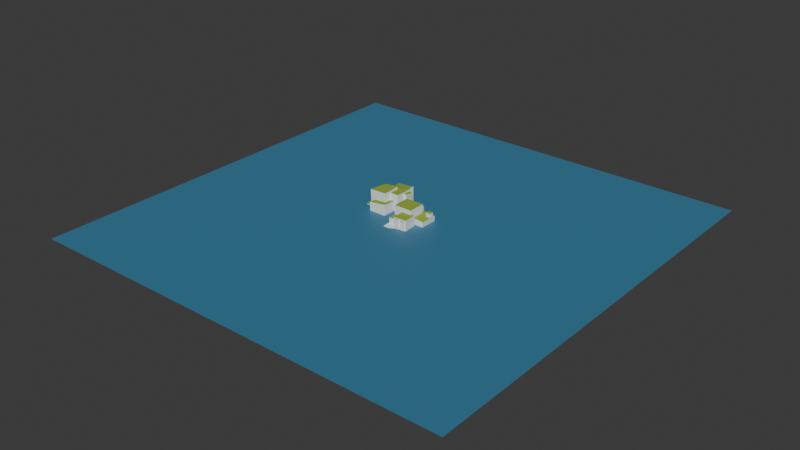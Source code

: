 # Source: lighthouse.blend  (saved by Blender 4.2.66; exported with 4.5.12 LTS)
import bpy
from mathutils import Matrix  # noqa: F401  (used for matrix-valued properties, if any)

bpy.ops.wm.read_factory_settings(use_empty=True)
scene = bpy.context.scene
scene.name = 'Scene'

# ---- collections
col_collection = bpy.data.collections.new('Collection'); scene.collection.children.link(col_collection)

# ---- materials (node trees are filled in below, after node groups)
mat_e5efef = bpy.data.materials.new('e5efef')
mat_94ad39 = bpy.data.materials.new('94ad39')
mat_sea = bpy.data.materials.new('sea')

# ---- material node trees
mat_e5efef.use_nodes = True; mat_e5efef.node_tree.nodes.clear()
_N = mat_e5efef.node_tree.nodes; _L = mat_e5efef.node_tree.links
n0 = _N.new('ShaderNodeBsdfPrincipled'); n0.name = 'Principled BSDF'; n0.location = (10, 300)
n0.inputs[0].default_value = (0.7835, 0.8632, 0.8632, 1.0)
n0.inputs[2].default_value = 1.0
n1 = _N.new('ShaderNodeOutputMaterial'); n1.name = 'Material Output'; n1.location = (300, 300)
_L.new(n0.outputs[0], n1.inputs[0])
n1.is_active_output = True
mat_94ad39.use_nodes = True; mat_94ad39.node_tree.nodes.clear()
_N = mat_94ad39.node_tree.nodes; _L = mat_94ad39.node_tree.links
n0 = _N.new('ShaderNodeBsdfPrincipled'); n0.name = 'Principled BSDF'; n0.location = (10, 300)
n0.inputs[0].default_value = (0.2961, 0.4179, 0.04092, 1.0)
n0.inputs[2].default_value = 1.0
n1 = _N.new('ShaderNodeOutputMaterial'); n1.name = 'Material Output'; n1.location = (300, 300)
_L.new(n0.outputs[0], n1.inputs[0])
n1.is_active_output = True
mat_sea.use_nodes = True; mat_sea.node_tree.nodes.clear()
_N = mat_sea.node_tree.nodes; _L = mat_sea.node_tree.links
n0 = _N.new('ShaderNodeBsdfPrincipled'); n0.name = 'Principled BSDF'; n0.location = (10, 300)
n0.inputs[0].default_value = (0.04666, 0.2159, 0.3663, 1.0)
n0.inputs[4].default_value = 0.9
n1 = _N.new('ShaderNodeOutputMaterial'); n1.name = 'Material Output'; n1.location = (300, 300)
_L.new(n0.outputs[0], n1.inputs[0])
n1.is_active_output = True

# ---- world
world_world = bpy.data.worlds.new('World'); scene.world = world_world
world_world.use_nodes = True; world_world.node_tree.nodes.clear()
_N = world_world.node_tree.nodes; _L = world_world.node_tree.links
n0 = _N.new('ShaderNodeOutputWorld'); n0.name = 'World Output'; n0.location = (300, 300)
n1 = _N.new('ShaderNodeBackground'); n1.name = 'Background'; n1.location = (10, 300)
n1.inputs[0].default_value = (0.05088, 0.05088, 0.05088, 1.0)
_L.new(n1.outputs[0], n0.inputs[0])
n0.is_active_output = True
world_world.color = (0.05088, 0.05088, 0.05088)
world_world.sun_shadow_jitter_overblur = 0.0

# ---- meshes
me_cube_001 = bpy.data.meshes.new('Cube.001')
me_cube_001.from_pydata([(-10.0, -10.0, -10.0), (-10.0, -10.0, 10.0), (-10.0, 10.0, -10.0), (-10.0, 10.0, 10.0), (10.0, -10.0, -10.0), (10.0, -10.0, 10.0), (10.0, 10.0, -10.0), (10.0, 10.0, 10.0)], [], [(0, 1, 3, 2), (2, 3, 7, 6), (6, 7, 5, 4), (4, 5, 1, 0), (2, 6, 4, 0), (7, 3, 1, 5)])
me_cube_001.polygons.foreach_set('material_index', [0, 0, 0, 0, 0, 1])
_uv = me_cube_001.uv_layers.new(name='UVMap')
_uv.uv.foreach_set('vector', [0.375, 0.0, 0.625, 0.0, 0.625, 0.25, 0.375, 0.25, 0.375, 0.25, 0.625, 0.25, 0.625, 0.5, 0.375, 0.5, 0.375, 0.5, 0.625, 0.5, 0.625, 0.75, 0.375, 0.75, 0.375, 0.75, 0.625, 0.75, 0.625, 1.0, 0.375, 1.0, 0.125, 0.5, 0.375, 0.5, 0.375, 0.75, 0.125, 0.75, 0.625, 0.5, 0.875, 0.5, 0.875, 0.75, 0.625, 0.75])
me_cube_001.materials.append(mat_e5efef)
me_cube_001.materials.append(mat_94ad39)
me_cube_001.update()
me_cube_002 = bpy.data.meshes.new('Cube.002')
me_cube_002.from_pydata([(-22.67, -20.0, -52.68), (-22.67, -20.0, 20.0), (-22.67, 20.0, -52.68), (-22.67, 20.0, 20.0), (20.0, -20.0, -52.68), (20.0, -20.0, 20.0), (20.0, 20.0, -52.68), (20.0, 20.0, 20.0)], [], [(0, 1, 3, 2), (2, 3, 7, 6), (6, 7, 5, 4), (4, 5, 1, 0), (2, 6, 4, 0), (7, 3, 1, 5)])
me_cube_002.polygons.foreach_set('material_index', [0, 0, 0, 0, 0, 1])
_uv = me_cube_002.uv_layers.new(name='UVMap')
_uv.uv.foreach_set('vector', [0.375, 0.0, 0.625, 0.0, 0.625, 0.25, 0.375, 0.25, 0.375, 0.25, 0.625, 0.25, 0.625, 0.5, 0.375, 0.5, 0.375, 0.5, 0.625, 0.5, 0.625, 0.75, 0.375, 0.75, 0.375, 0.75, 0.625, 0.75, 0.625, 1.0, 0.375, 1.0, 0.125, 0.5, 0.375, 0.5, 0.375, 0.75, 0.125, 0.75, 0.625, 0.5, 0.875, 0.5, 0.875, 0.75, 0.625, 0.75])
me_cube_002.materials.append(mat_e5efef)
me_cube_002.materials.append(mat_94ad39)
me_cube_002.update()
me_cube_003 = bpy.data.meshes.new('Cube.003')
me_cube_003.from_pydata([(-15.0, -15.0, -51.0), (-15.0, -15.0, 15.0), (-15.0, 15.0, -51.0), (-15.0, 15.0, 15.0), (15.0, -15.0, -51.0), (15.0, -15.0, 15.0), (15.0, 15.0, -51.0), (15.0, 15.0, 15.0)], [], [(0, 1, 3, 2), (2, 3, 7, 6), (6, 7, 5, 4), (4, 5, 1, 0), (2, 6, 4, 0), (7, 3, 1, 5)])
me_cube_003.polygons.foreach_set('material_index', [0, 0, 0, 0, 0, 1])
_uv = me_cube_003.uv_layers.new(name='UVMap')
_uv.uv.foreach_set('vector', [0.375, 0.0, 0.625, 0.0, 0.625, 0.25, 0.375, 0.25, 0.375, 0.25, 0.625, 0.25, 0.625, 0.5, 0.375, 0.5, 0.375, 0.5, 0.625, 0.5, 0.625, 0.75, 0.375, 0.75, 0.375, 0.75, 0.625, 0.75, 0.625, 1.0, 0.375, 1.0, 0.125, 0.5, 0.375, 0.5, 0.375, 0.75, 0.125, 0.75, 0.625, 0.5, 0.875, 0.5, 0.875, 0.75, 0.625, 0.75])
me_cube_003.materials.append(mat_e5efef)
me_cube_003.materials.append(mat_94ad39)
me_cube_003.update()
me_plane = bpy.data.meshes.new('Plane')
me_plane.from_pydata([(-500.0, -500.0, 0.0), (500.0, -500.0, 0.0), (-500.0, 500.0, 0.0), (500.0, 500.0, 0.0)], [], [(0, 1, 3, 2)])
_uv = me_plane.uv_layers.new(name='UVMap')
_uv.uv.foreach_set('vector', [0.0, 0.0, 1.0, 0.0, 1.0, 1.0, 0.0, 1.0])
me_plane.materials.append(mat_sea)
me_plane.update()
me_cube_004 = bpy.data.meshes.new('Cube.004')
me_cube_004.from_pydata([(-30.0, -10.0, -27.32), (-30.0, -10.0, 10.0), (-30.0, 10.0, -27.32), (-30.0, 10.0, 10.0), (30.0, -10.0, -27.32), (30.0, -10.0, 10.0), (30.0, 10.0, -27.32), (30.0, 10.0, 10.0)], [], [(0, 1, 3, 2), (2, 3, 7, 6), (6, 7, 5, 4), (4, 5, 1, 0), (2, 6, 4, 0), (7, 3, 1, 5)])
_uv = me_cube_004.uv_layers.new(name='UVMap')
_uv.uv.foreach_set('vector', [0.375, 0.0, 0.625, 0.0, 0.625, 0.25, 0.375, 0.25, 0.375, 0.25, 0.625, 0.25, 0.625, 0.5, 0.375, 0.5, 0.375, 0.5, 0.625, 0.5, 0.625, 0.75, 0.375, 0.75, 0.375, 0.75, 0.625, 0.75, 0.625, 1.0, 0.375, 1.0, 0.125, 0.5, 0.375, 0.5, 0.375, 0.75, 0.125, 0.75, 0.625, 0.5, 0.875, 0.5, 0.875, 0.75, 0.625, 0.75])
me_cube_004.materials.append(mat_e5efef)
me_cube_004.update()
me_cube_005 = bpy.data.meshes.new('Cube.005')
me_cube_005.from_pydata([(-15.0, -15.0, -15.0), (-15.0, -15.0, 15.0), (-15.0, 15.0, -15.0), (-15.0, 15.0, 15.0), (15.0, -15.0, -15.0), (15.0, -15.0, 15.0), (15.0, 15.0, -15.0), (15.0, 15.0, 15.0)], [], [(0, 1, 3, 2), (2, 3, 7, 6), (6, 7, 5, 4), (4, 5, 1, 0), (2, 6, 4, 0), (7, 3, 1, 5)])
_uv = me_cube_005.uv_layers.new(name='UVMap')
_uv.uv.foreach_set('vector', [0.375, 0.0, 0.625, 0.0, 0.625, 0.25, 0.375, 0.25, 0.375, 0.25, 0.625, 0.25, 0.625, 0.5, 0.375, 0.5, 0.375, 0.5, 0.625, 0.5, 0.625, 0.75, 0.375, 0.75, 0.375, 0.75, 0.625, 0.75, 0.625, 1.0, 0.375, 1.0, 0.125, 0.5, 0.375, 0.5, 0.375, 0.75, 0.125, 0.75, 0.625, 0.5, 0.875, 0.5, 0.875, 0.75, 0.625, 0.75])
me_cube_005.materials.append(mat_e5efef)
me_cube_005.update()
me_cube_006 = bpy.data.meshes.new('Cube.006')
me_cube_006.from_pydata([(-19.84, -20.0, -20.0), (-19.84, -20.0, 20.0), (-19.84, 20.0, -20.0), (-19.84, 20.0, 20.0), (20.0, -20.0, -20.0), (20.0, -20.0, 20.0), (20.0, 20.0, -20.0), (20.0, 20.0, 20.0)], [], [(0, 1, 3, 2), (2, 3, 7, 6), (6, 7, 5, 4), (4, 5, 1, 0), (2, 6, 4, 0), (7, 3, 1, 5)])
_uv = me_cube_006.uv_layers.new(name='UVMap')
_uv.uv.foreach_set('vector', [0.375, 0.0, 0.625, 0.0, 0.625, 0.25, 0.375, 0.25, 0.375, 0.25, 0.625, 0.25, 0.625, 0.5, 0.375, 0.5, 0.375, 0.5, 0.625, 0.5, 0.625, 0.75, 0.375, 0.75, 0.375, 0.75, 0.625, 0.75, 0.625, 1.0, 0.375, 1.0, 0.125, 0.5, 0.375, 0.5, 0.375, 0.75, 0.125, 0.75, 0.625, 0.5, 0.875, 0.5, 0.875, 0.75, 0.625, 0.75])
me_cube_006.materials.append(mat_e5efef)
me_cube_006.update()
me_cube_007 = bpy.data.meshes.new('Cube.007')
me_cube_007.from_pydata([(-20.0, -20.0, -37.53), (-20.0, -20.0, 20.0), (-20.0, 20.0, -37.53), (-20.0, 20.0, 20.0), (20.0, -20.0, -37.53), (20.0, -20.0, 20.0), (20.0, 20.0, -37.53), (20.0, 20.0, 20.0)], [], [(0, 1, 3, 2), (2, 3, 7, 6), (6, 7, 5, 4), (4, 5, 1, 0), (2, 6, 4, 0), (7, 3, 1, 5)])
me_cube_007.polygons.foreach_set('material_index', [0, 0, 0, 0, 0, 1])
_uv = me_cube_007.uv_layers.new(name='UVMap')
_uv.uv.foreach_set('vector', [0.375, 0.0, 0.625, 0.0, 0.625, 0.25, 0.375, 0.25, 0.375, 0.25, 0.625, 0.25, 0.625, 0.5, 0.375, 0.5, 0.375, 0.5, 0.625, 0.5, 0.625, 0.75, 0.375, 0.75, 0.375, 0.75, 0.625, 0.75, 0.625, 1.0, 0.375, 1.0, 0.125, 0.5, 0.375, 0.5, 0.375, 0.75, 0.125, 0.75, 0.625, 0.5, 0.875, 0.5, 0.875, 0.75, 0.625, 0.75])
me_cube_007.materials.append(mat_e5efef)
me_cube_007.materials.append(mat_94ad39)
me_cube_007.update()
me_cube_008 = bpy.data.meshes.new('Cube.008')
me_cube_008.from_pydata([(-10.0, -10.0, -10.0), (-10.0, -10.0, 10.0), (-10.0, 10.0, -10.0), (-10.0, 10.0, 10.0), (10.0, -10.0, -10.0), (10.0, -10.0, 10.0), (10.0, 10.0, -10.0), (10.0, 10.0, 10.0)], [], [(0, 1, 3, 2), (2, 3, 7, 6), (6, 7, 5, 4), (4, 5, 1, 0), (2, 6, 4, 0), (7, 3, 1, 5)])
_uv = me_cube_008.uv_layers.new(name='UVMap')
_uv.uv.foreach_set('vector', [0.375, 0.0, 0.625, 0.0, 0.625, 0.25, 0.375, 0.25, 0.375, 0.25, 0.625, 0.25, 0.625, 0.5, 0.375, 0.5, 0.375, 0.5, 0.625, 0.5, 0.625, 0.75, 0.375, 0.75, 0.375, 0.75, 0.625, 0.75, 0.625, 1.0, 0.375, 1.0, 0.125, 0.5, 0.375, 0.5, 0.375, 0.75, 0.125, 0.75, 0.625, 0.5, 0.875, 0.5, 0.875, 0.75, 0.625, 0.75])
me_cube_008.materials.append(mat_e5efef)
me_cube_008.update()
me_cube_009 = bpy.data.meshes.new('Cube.009')
me_cube_009.from_pydata([(-10.0, -10.0, -10.0), (-10.0, -10.0, 10.0), (-10.0, 10.0, -10.0), (-10.0, 10.0, 10.0), (10.0, -10.0, -10.0), (10.0, -10.0, 10.0), (10.0, 10.0, -10.0), (10.0, 10.0, 10.0)], [], [(0, 1, 3, 2), (2, 3, 7, 6), (6, 7, 5, 4), (4, 5, 1, 0), (2, 6, 4, 0), (7, 3, 1, 5)])
me_cube_009.polygons.foreach_set('material_index', [0, 0, 0, 0, 0, 1])
_uv = me_cube_009.uv_layers.new(name='UVMap')
_uv.uv.foreach_set('vector', [0.375, 0.0, 0.625, 0.0, 0.625, 0.25, 0.375, 0.25, 0.375, 0.25, 0.625, 0.25, 0.625, 0.5, 0.375, 0.5, 0.375, 0.5, 0.625, 0.5, 0.625, 0.75, 0.375, 0.75, 0.375, 0.75, 0.625, 0.75, 0.625, 1.0, 0.375, 1.0, 0.125, 0.5, 0.375, 0.5, 0.375, 0.75, 0.125, 0.75, 0.625, 0.5, 0.875, 0.5, 0.875, 0.75, 0.625, 0.75])
me_cube_009.materials.append(mat_e5efef)
me_cube_009.materials.append(mat_94ad39)
me_cube_009.update()
me_cube_010 = bpy.data.meshes.new('Cube.010')
me_cube_010.from_pydata([(-5.0, -5.0, -23.91), (-5.0, -5.0, 5.0), (-5.0, 5.0, -23.91), (-5.0, 5.0, 5.0), (5.0, -5.0, -23.91), (5.0, -5.0, 5.0), (5.0, 5.0, -23.91), (5.0, 5.0, 5.0)], [], [(0, 1, 3, 2), (2, 3, 7, 6), (6, 7, 5, 4), (4, 5, 1, 0), (2, 6, 4, 0), (7, 3, 1, 5)])
me_cube_010.polygons.foreach_set('material_index', [0, 0, 0, 0, 0, 1])
_uv = me_cube_010.uv_layers.new(name='UVMap')
_uv.uv.foreach_set('vector', [0.375, 0.0, 0.625, 0.0, 0.625, 0.25, 0.375, 0.25, 0.375, 0.25, 0.625, 0.25, 0.625, 0.5, 0.375, 0.5, 0.375, 0.5, 0.625, 0.5, 0.625, 0.75, 0.375, 0.75, 0.375, 0.75, 0.625, 0.75, 0.625, 1.0, 0.375, 1.0, 0.125, 0.5, 0.375, 0.5, 0.375, 0.75, 0.125, 0.75, 0.625, 0.5, 0.875, 0.5, 0.875, 0.75, 0.625, 0.75])
me_cube_010.materials.append(mat_e5efef)
me_cube_010.materials.append(mat_94ad39)
me_cube_010.update()
me_cube_011 = bpy.data.meshes.new('Cube.011')
me_cube_011.from_pydata([(-5.0, -5.0, -18.03), (-5.0, -5.0, 5.0), (-5.0, 5.0, -18.03), (-5.0, 5.0, 5.0), (5.0, -5.0, -18.03), (5.0, -5.0, 5.0), (5.0, 5.0, -18.03), (5.0, 5.0, 5.0)], [], [(0, 1, 3, 2), (2, 3, 7, 6), (6, 7, 5, 4), (4, 5, 1, 0), (2, 6, 4, 0), (7, 3, 1, 5)])
me_cube_011.polygons.foreach_set('material_index', [0, 0, 0, 0, 0, 1])
_uv = me_cube_011.uv_layers.new(name='UVMap')
_uv.uv.foreach_set('vector', [0.375, 0.0, 0.625, 0.0, 0.625, 0.25, 0.375, 0.25, 0.375, 0.25, 0.625, 0.25, 0.625, 0.5, 0.375, 0.5, 0.375, 0.5, 0.625, 0.5, 0.625, 0.75, 0.375, 0.75, 0.375, 0.75, 0.625, 0.75, 0.625, 1.0, 0.375, 1.0, 0.125, 0.5, 0.375, 0.5, 0.375, 0.75, 0.125, 0.75, 0.625, 0.5, 0.875, 0.5, 0.875, 0.75, 0.625, 0.75])
me_cube_011.materials.append(mat_e5efef)
me_cube_011.materials.append(mat_94ad39)
me_cube_011.update()
me_cube_012 = bpy.data.meshes.new('Cube.012')
me_cube_012.from_pydata([(-5.0, -5.0, -5.0), (-5.0, -5.0, 5.0), (-5.0, 5.0, -5.0), (-5.0, 5.0, 5.0), (5.0, -5.0, -5.0), (5.0, -5.0, 5.0), (5.0, 5.0, -5.0), (5.0, 5.0, 5.0)], [], [(0, 1, 3, 2), (2, 3, 7, 6), (6, 7, 5, 4), (4, 5, 1, 0), (2, 6, 4, 0), (7, 3, 1, 5)])
me_cube_012.polygons.foreach_set('material_index', [0, 0, 0, 0, 0, 1])
_uv = me_cube_012.uv_layers.new(name='UVMap')
_uv.uv.foreach_set('vector', [0.375, 0.0, 0.625, 0.0, 0.625, 0.25, 0.375, 0.25, 0.375, 0.25, 0.625, 0.25, 0.625, 0.5, 0.375, 0.5, 0.375, 0.5, 0.625, 0.5, 0.625, 0.75, 0.375, 0.75, 0.375, 0.75, 0.625, 0.75, 0.625, 1.0, 0.375, 1.0, 0.125, 0.5, 0.375, 0.5, 0.375, 0.75, 0.125, 0.75, 0.625, 0.5, 0.875, 0.5, 0.875, 0.75, 0.625, 0.75])
me_cube_012.materials.append(mat_e5efef)
me_cube_012.materials.append(mat_94ad39)
me_cube_012.update()
me_cube_013 = bpy.data.meshes.new('Cube.013')
me_cube_013.from_pydata([(-20.0, -20.0, -28.89), (-20.0, -20.0, 20.0), (-20.0, 20.0, -28.89), (-20.0, 20.0, 17.66), (20.0, -20.0, -28.89), (20.0, -20.0, 20.0), (20.0, 20.0, -28.89), (20.0, 20.0, 20.0), (-20.0, 5.933, 20.0), (16.27, 20.0, 20.0)], [], [(0, 1, 8, 3, 2), (2, 3, 9, 7, 6), (6, 7, 5, 4), (4, 5, 1, 0), (2, 6, 4, 0), (9, 3, 8), (7, 9, 8, 1, 5)])
me_cube_013.polygons.foreach_set('material_index', [0, 0, 0, 0, 0, 1, 1])
_uv = me_cube_013.uv_layers.new(name='UVMap')
_uv.uv.foreach_set('vector', [0.375, 0.0, 0.625, 0.0, 0.625, 0.125, 0.625, 0.25, 0.375, 0.25, 0.375, 0.25, 0.625, 0.25, 0.625, 0.375, 0.625, 0.5, 0.375, 0.5, 0.375, 0.5, 0.625, 0.5, 0.625, 0.75, 0.375, 0.75, 0.375, 0.75, 0.625, 0.75, 0.625, 1.0, 0.375, 1.0, 0.125, 0.5, 0.375, 0.5, 0.375, 0.75, 0.125, 0.75, 0.75, 0.5, 0.875, 0.5, 0.875, 0.625, 0.625, 0.5, 0.75, 0.5, 0.875, 0.625, 0.875, 0.75, 0.625, 0.75])
me_cube_013.materials.append(mat_e5efef)
me_cube_013.materials.append(mat_94ad39)
me_cube_013.update()
me_cube_014 = bpy.data.meshes.new('Cube.014')
me_cube_014.from_pydata([(-20.0, -34.37, -20.0), (-20.0, -34.37, 20.0), (-20.0, 20.0, -20.0), (-20.0, 20.0, 20.0), (20.0, -34.37, -20.0), (20.0, -34.37, 20.0), (20.0, 20.0, -20.0), (20.0, 20.0, 20.0)], [], [(0, 1, 3, 2), (2, 3, 7, 6), (6, 7, 5, 4), (4, 5, 1, 0), (2, 6, 4, 0), (7, 3, 1, 5)])
_uv = me_cube_014.uv_layers.new(name='UVMap')
_uv.uv.foreach_set('vector', [0.375, 0.0, 0.625, 0.0, 0.625, 0.25, 0.375, 0.25, 0.375, 0.25, 0.625, 0.25, 0.625, 0.5, 0.375, 0.5, 0.375, 0.5, 0.625, 0.5, 0.625, 0.75, 0.375, 0.75, 0.375, 0.75, 0.625, 0.75, 0.625, 1.0, 0.375, 1.0, 0.125, 0.5, 0.375, 0.5, 0.375, 0.75, 0.125, 0.75, 0.625, 0.5, 0.875, 0.5, 0.875, 0.75, 0.625, 0.75])
me_cube_014.materials.append(mat_e5efef)
me_cube_014.update()
me_cube_015 = bpy.data.meshes.new('Cube.015')
me_cube_015.from_pydata([(-0.6075, -10.0, -10.0), (-0.6075, -10.0, 10.0), (-0.6075, 10.0, -10.0), (-0.6075, 10.0, 9.391), (10.0, -10.0, -10.0), (10.0, -10.0, 10.0), (10.0, 10.0, -10.0), (10.0, 10.0, 7.3), (-0.6075, 5.597, 10.0), (10.0, 0.0, 10.0)], [], [(0, 1, 8, 3, 2), (2, 3, 7, 6), (6, 7, 9, 5, 4), (4, 5, 1, 0), (2, 6, 4, 0), (9, 8, 1, 5), (7, 8, 9), (7, 3, 8)])
me_cube_015.polygons.foreach_set('material_index', [0, 0, 0, 0, 0, 1, 1, 1])
_uv = me_cube_015.uv_layers.new(name='UVMap')
_uv.uv.foreach_set('vector', [0.375, 0.0, 0.625, 0.0, 0.625, 0.125, 0.625, 0.25, 0.375, 0.25, 0.375, 0.25, 0.625, 0.25, 0.625, 0.5, 0.375, 0.5, 0.375, 0.5, 0.625, 0.5, 0.625, 0.625, 0.625, 0.75, 0.375, 0.75, 0.375, 0.75, 0.625, 0.75, 0.625, 1.0, 0.375, 1.0, 0.125, 0.5, 0.375, 0.5, 0.375, 0.75, 0.125, 0.75, 0.625, 0.625, 0.875, 0.625, 0.875, 0.75, 0.625, 0.75, 0.625, 0.5, 0.875, 0.625, 0.625, 0.625, 0.625, 0.5, 0.875, 0.5, 0.875, 0.625])
me_cube_015.materials.append(mat_e5efef)
me_cube_015.materials.append(mat_94ad39)
me_cube_015.update()
me_cube_016 = bpy.data.meshes.new('Cube.016')
me_cube_016.from_pydata([(-20.0, -20.0, -53.43), (-20.0, -20.0, 11.24), (-20.0, 20.0, -53.43), (-20.0, 20.0, 20.0), (20.0, -20.0, -53.43), (20.0, -20.0, 20.0), (20.0, 20.0, -53.43), (20.0, 20.0, 21.72), (4.478, 20.0, 20.0), (20.0, 3.3, 20.0), (-20.0, 14.81, 20.0), (9.52, -20.0, 20.0)], [], [(0, 1, 10, 3, 2), (2, 3, 8, 7, 6), (6, 7, 9, 5, 4), (4, 5, 11, 1, 0), (2, 6, 4, 0), (11, 10, 1), (7, 8, 9), (8, 3, 10, 11, 5, 9)])
me_cube_016.polygons.foreach_set('material_index', [0, 0, 0, 0, 0, 1, 1, 1])
_uv = me_cube_016.uv_layers.new(name='UVMap')
_uv.uv.foreach_set('vector', [0.375, 0.0, 0.625, 0.0, 0.625, 0.125, 0.625, 0.25, 0.375, 0.25, 0.375, 0.25, 0.625, 0.25, 0.625, 0.375, 0.625, 0.5, 0.375, 0.5, 0.375, 0.5, 0.625, 0.5, 0.625, 0.625, 0.625, 0.75, 0.375, 0.75, 0.375, 0.75, 0.625, 0.75, 0.625, 0.875, 0.625, 1.0, 0.375, 1.0, 0.125, 0.5, 0.375, 0.5, 0.375, 0.75, 0.125, 0.75, 0.75, 0.75, 0.875, 0.625, 0.875, 0.75, 0.625, 0.5, 0.75, 0.5, 0.625, 0.625, 0.75, 0.5, 0.875, 0.5, 0.875, 0.625, 0.75, 0.75, 0.625, 0.75, 0.625, 0.625])
me_cube_016.materials.append(mat_e5efef)
me_cube_016.materials.append(mat_94ad39)
me_cube_016.update()
me_cube_017 = bpy.data.meshes.new('Cube.017')
me_cube_017.from_pydata([(-20.0, -20.0, -61.29), (-20.0, -20.0, 20.0), (-20.0, 20.0, -61.29), (-20.0, 20.0, 16.72), (20.0, -20.0, -61.29), (20.0, -20.0, 20.0), (20.0, 20.0, -61.29), (20.0, 20.0, 21.5), (-20.0, -15.44, 20.0), (-9.855, 20.0, 20.0), (-5.575, 20.0, 20.0), (20.0, 2.162, 20.0)], [], [(0, 1, 8, 3, 2), (2, 3, 9, 10, 7, 6), (6, 7, 11, 5, 4), (4, 5, 1, 0), (2, 6, 4, 0), (9, 3, 8), (10, 9, 8, 1, 5, 11), (7, 10, 11)])
me_cube_017.polygons.foreach_set('material_index', [0, 0, 0, 0, 0, 1, 1, 1])
_uv = me_cube_017.uv_layers.new(name='UVMap')
_uv.uv.foreach_set('vector', [0.375, 0.0, 0.625, 0.0, 0.625, 0.125, 0.625, 0.25, 0.375, 0.25, 0.375, 0.25, 0.625, 0.25, 0.625, 0.375, 0.625, 0.4375, 0.625, 0.5, 0.375, 0.5, 0.375, 0.5, 0.625, 0.5, 0.625, 0.625, 0.625, 0.75, 0.375, 0.75, 0.375, 0.75, 0.625, 0.75, 0.625, 1.0, 0.375, 1.0, 0.125, 0.5, 0.375, 0.5, 0.375, 0.75, 0.125, 0.75, 0.75, 0.5, 0.875, 0.5, 0.875, 0.625, 0.6875, 0.5, 0.75, 0.5, 0.875, 0.625, 0.875, 0.75, 0.625, 0.75, 0.625, 0.625, 0.625, 0.5, 0.6875, 0.5, 0.625, 0.625])
me_cube_017.materials.append(mat_e5efef)
me_cube_017.materials.append(mat_94ad39)
me_cube_017.update()
me_cube_018 = bpy.data.meshes.new('Cube.018')
me_cube_018.from_pydata([(-20.0, -20.0, -41.22), (-20.0, -20.0, 20.0), (-20.0, 20.0, -41.22), (-20.0, 20.0, 20.0), (20.0, -20.0, -41.22), (20.0, -20.0, 21.57), (20.0, 20.0, -41.22), (20.0, 20.0, 20.0), (20.0, -8.2, 20.0), (-6.081, -20.0, 20.0)], [], [(0, 1, 3, 2), (2, 3, 7, 6), (6, 7, 8, 5, 4), (4, 5, 9, 1, 0), (2, 6, 4, 0), (8, 9, 5), (7, 3, 1, 9, 8)])
me_cube_018.polygons.foreach_set('material_index', [0, 0, 0, 0, 0, 1, 1])
_uv = me_cube_018.uv_layers.new(name='UVMap')
_uv.uv.foreach_set('vector', [0.375, 0.0, 0.625, 0.0, 0.625, 0.25, 0.375, 0.25, 0.375, 0.25, 0.625, 0.25, 0.625, 0.5, 0.375, 0.5, 0.375, 0.5, 0.625, 0.5, 0.625, 0.625, 0.625, 0.75, 0.375, 0.75, 0.375, 0.75, 0.625, 0.75, 0.625, 0.875, 0.625, 1.0, 0.375, 1.0, 0.125, 0.5, 0.375, 0.5, 0.375, 0.75, 0.125, 0.75, 0.625, 0.625, 0.75, 0.75, 0.625, 0.75, 0.625, 0.5, 0.875, 0.5, 0.875, 0.75, 0.75, 0.75, 0.625, 0.625])
me_cube_018.materials.append(mat_e5efef)
me_cube_018.materials.append(mat_94ad39)
me_cube_018.update()
me_cube_019 = bpy.data.meshes.new('Cube.019')
me_cube_019.from_pydata([(-30.0, -10.0, -10.0), (-30.0, -10.0, 10.0), (-30.0, 10.0, -10.0), (-30.0, 10.0, 10.0), (30.0, -10.0, -10.0), (30.0, -10.0, 8.537), (30.0, 10.0, -10.0), (30.0, 10.0, 10.0), (30.0, 6.92, 10.0), (15.17, -10.0, 10.0)], [], [(0, 1, 3, 2), (2, 3, 7, 6), (6, 7, 8, 5, 4), (4, 5, 9, 1, 0), (2, 6, 4, 0), (8, 9, 5), (7, 3, 1, 9, 8)])
me_cube_019.polygons.foreach_set('material_index', [0, 0, 0, 0, 0, 1, 1])
_uv = me_cube_019.uv_layers.new(name='UVMap')
_uv.uv.foreach_set('vector', [0.375, 0.0, 0.625, 0.0, 0.625, 0.25, 0.375, 0.25, 0.375, 0.25, 0.625, 0.25, 0.625, 0.5, 0.375, 0.5, 0.375, 0.5, 0.625, 0.5, 0.625, 0.625, 0.625, 0.75, 0.375, 0.75, 0.375, 0.75, 0.625, 0.75, 0.625, 0.875, 0.625, 1.0, 0.375, 1.0, 0.125, 0.5, 0.375, 0.5, 0.375, 0.75, 0.125, 0.75, 0.625, 0.625, 0.75, 0.75, 0.625, 0.75, 0.625, 0.5, 0.875, 0.5, 0.875, 0.75, 0.75, 0.75, 0.625, 0.625])
me_cube_019.materials.append(mat_e5efef)
me_cube_019.materials.append(mat_94ad39)
me_cube_019.update()

# ---- objects
ob_cube_col = bpy.data.objects.new('Cube-col', me_cube_001)
ob_cube_col_001 = bpy.data.objects.new('Cube-col.001', me_cube_002)
ob_cube_col_002 = bpy.data.objects.new('Cube-col.002', me_cube_003)
ob_sea_noimp = bpy.data.objects.new('Sea-noimp', me_plane)
ob_cube_col_003 = bpy.data.objects.new('Cube-col.003', me_cube_004)
ob_cube_col_004 = bpy.data.objects.new('Cube-col.004', me_cube_005)
ob_cube_col_005 = bpy.data.objects.new('Cube-col.005', me_cube_006)
ob_cube_col_006 = bpy.data.objects.new('Cube-col.006', me_cube_007)
ob_cube_col_007 = bpy.data.objects.new('Cube-col.007', me_cube_008)
ob_cube_col_008 = bpy.data.objects.new('Cube-col.008', me_cube_009)
ob_cube_col_009 = bpy.data.objects.new('Cube-col.009', me_cube_010)
ob_cube_col_010 = bpy.data.objects.new('Cube-col.010', me_cube_011)
ob_cube_col_011 = bpy.data.objects.new('Cube-col.011', me_cube_012)
ob_cube_col_012 = bpy.data.objects.new('Cube-col.012', me_cube_013)
ob_cube_col_013 = bpy.data.objects.new('Cube-col.013', me_cube_014)
ob_cube_col_014 = bpy.data.objects.new('Cube-col.014', me_cube_015)
ob_cube_col_015 = bpy.data.objects.new('Cube-col.015', me_cube_016)
ob_cube_col_016 = bpy.data.objects.new('Cube-col.016', me_cube_017)
ob_cube_col_017 = bpy.data.objects.new('Cube-col.017', me_cube_018)
ob_cube_col_018 = bpy.data.objects.new('Cube-col.018', me_cube_019)

# ---- transforms, parenting, visibility, modifiers, constraints
ob_cube_col.location = (-10.0, 0.0, 10.0)
ob_cube_col.rotation_euler = (0.0, -0.05303, 0.0)
ob_cube_col_001.location = (0.0, 30.0, 20.0)
ob_cube_col_002.location = (13.27, -2.451, 15.0)
ob_cube_col_002.rotation_euler = (0.0, -0.0, 0.07146)
ob_sea_noimp.location = (0.0, 0.0, 6.0)
ob_cube_col_003.location = (8.127, -17.22, -4.015)
ob_cube_col_003.rotation_euler = (0.0471, 0.03337, 0.0)
ob_cube_col_004.location = (35.0, 5.0, -15.0)
ob_cube_col_004.rotation_euler = (-0.03002, 0.04457, 0.0)
ob_cube_col_005.location = (-12.23, 9.881, -14.11)
ob_cube_col_005.rotation_euler = (0.0, -0.04293, 0.0)
ob_cube_col_006.location = (24.0, 38.69, 0.0)
ob_cube_col_006.rotation_euler = (0.0002639, 0.08569, 2.258e-05)
ob_cube_col_007.location = (46.69, 51.97, -17.83)
ob_cube_col_007.rotation_euler = (-0.1273, 0.3896, -0.0486)
ob_cube_col_008.location = (-0.7952, 57.95, 15.05)
ob_cube_col_008.rotation_euler = (0.08331, -0.01311, -0.001094)
ob_cube_col_009.location = (7.16, -15.6, 23.39)
ob_cube_col_010.location = (20.65, -14.03, 21.61)
ob_cube_col_010.rotation_euler = (0.003226, 0.04424, 0.07283)
ob_cube_col_011.location = (39.2, 47.9, 22.68)
ob_cube_col_011.rotation_euler = (0.003226, 0.04424, -0.07427)
ob_cube_col_012.location = (-62.87, 64.31, 22.69)
ob_cube_col_012.rotation_euler = (-0.01498, -0.01025, 0.0)
ob_cube_col_013.location = (-43.98, 67.64, -18.61)
ob_cube_col_013.rotation_euler = (0.0, -0.04293, 0.0)
ob_cube_col_014.location = (-46.06, 73.83, 29.46)
ob_cube_col_014.rotation_euler = (-0.0362, 0.06714, -0.003998)
ob_cube_col_015.location = (-69.89, 84.78, 17.81)
ob_cube_col_015.rotation_euler = (-0.07053, -0.05391, 0.003084)
ob_cube_col_016.location = (-83.01, 47.73, 26.5)
ob_cube_col_016.rotation_euler = (0.003552, -0.03599, -9.143e-05)
ob_cube_col_017.location = (-70.6, 30.01, 6.169)
ob_cube_col_017.rotation_euler = (-0.05844, -0.07971, 0.004061)
ob_cube_col_018.location = (-109.1, 60.07, -1.249)
ob_cube_col_018.rotation_euler = (-0.07245, -0.0498, 1.657)

# ---- collection membership
col_collection.objects.link(ob_cube_col)
col_collection.objects.link(ob_cube_col_001)
col_collection.objects.link(ob_cube_col_002)
col_collection.objects.link(ob_sea_noimp)
col_collection.objects.link(ob_cube_col_003)
col_collection.objects.link(ob_cube_col_004)
col_collection.objects.link(ob_cube_col_005)
col_collection.objects.link(ob_cube_col_006)
col_collection.objects.link(ob_cube_col_007)
col_collection.objects.link(ob_cube_col_008)
col_collection.objects.link(ob_cube_col_009)
col_collection.objects.link(ob_cube_col_010)
col_collection.objects.link(ob_cube_col_011)
col_collection.objects.link(ob_cube_col_012)
col_collection.objects.link(ob_cube_col_013)
col_collection.objects.link(ob_cube_col_014)
col_collection.objects.link(ob_cube_col_015)
col_collection.objects.link(ob_cube_col_016)
col_collection.objects.link(ob_cube_col_017)
col_collection.objects.link(ob_cube_col_018)

# ---- scene / render settings (as saved in the file)
scene.frame_start = 1; scene.frame_end = 250; scene.frame_set(1)
scene.render.engine = 'BLENDER_EEVEE_NEXT'
bpy.context.view_layer.update()

# ---- added for rendering (the .blend has no active camera and no usable light): camera, sun
cam_auto = bpy.data.cameras.new('AutoCamera')
cam_auto.lens = 50.0
cam_auto.sensor_width = 36.0
cam_auto.clip_end = 23008.1
ob_auto_camera = bpy.data.objects.new('AutoCamera', cam_auto)
scene.collection.objects.link(ob_auto_camera)
ob_auto_camera.location = (1311.01, -1573.21, 1053.47)
ob_auto_camera.rotation_euler = (1.09748, -7.21219e-08, 0.694738)
scene.camera = ob_auto_camera
light_auto_sun = bpy.data.lights.new('AutoSun', 'SUN')
light_auto_sun.energy = 3.0
light_auto_sun.angle = 0.0523599
ob_auto_sun = bpy.data.objects.new('AutoSun', light_auto_sun)
scene.collection.objects.link(ob_auto_sun)
ob_auto_sun.rotation_euler = (0.872665, 0.174533, 0.523599)
bpy.context.view_layer.update()
